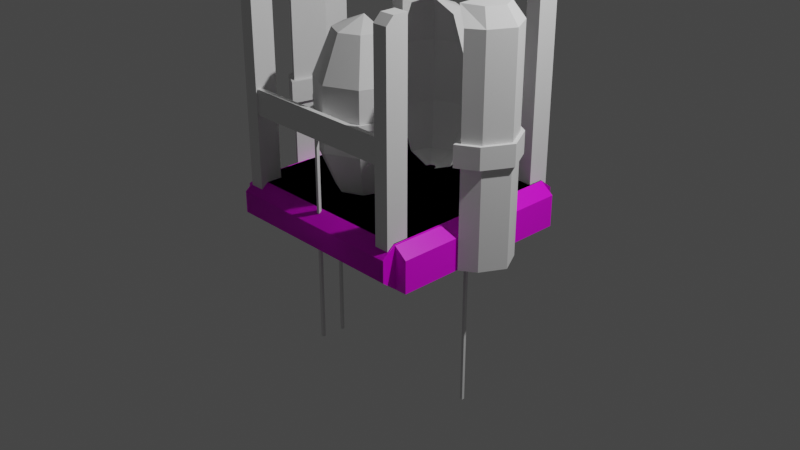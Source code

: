 # Source: Deposition.blend  (saved by Blender 2.80.75; exported with 4.5.12 LTS)
import bpy
from mathutils import Matrix  # noqa: F401  (used for matrix-valued properties, if any)

bpy.ops.wm.read_factory_settings(use_empty=True)
scene = bpy.context.scene
scene.name = 'Scene'

# ---- collections
col_collection = bpy.data.collections.new('Collection'); scene.collection.children.link(col_collection)

# ---- images (referenced by path relative to the original .blend; pixels are not part of the script)
import os
ASSET_DIR = os.environ.get("B2B_ASSET_DIR", "")  # directory of the original .blend (textures are referenced by path, not embedded)
HERE = os.path.dirname(os.path.abspath(__file__))  # packed textures are extracted next to this script under _unpacked/

def load_image(name, relpath, width, height, colorspace="sRGB"):
    """Load a texture the original file referenced (path relative to the .blend, or extracted next to this script)."""
    p = next((c for c in (os.path.join(HERE, relpath), os.path.join(ASSET_DIR, relpath)) if relpath and os.path.exists(c)), "")
    if p:
        img = bpy.data.images.load(p, check_existing=True)
        img.name = name
    else:  # same state as the original file: an image datablock whose file is absent (Cycles renders it pink)
        img = bpy.data.images.new(name, width, height)
        img.source = "FILE"
        img.filepath = "//" + (relpath or name)
    img.colorspace_settings.name = colorspace
    return img
img_conveyorbase_png = load_image('ConveyorBase.png', 'ConveyorBase.png', 1024, 1024, 'sRGB')

# ---- materials (node trees are filled in below, after node groups)
mat_mat = bpy.data.materials.new('mat')
mat_mat.alpha_threshold = 0.0
mat_mat.use_transparent_shadow = False
mat_mat.line_color = (0.0, 0.0, 0.0, 1.0)
mat_belt = bpy.data.materials.new('Belt')
mat_belt.use_transparent_shadow = False

# ---- material node trees
mat_mat.use_nodes = True; mat_mat.node_tree.nodes.clear()
_N = mat_mat.node_tree.nodes; _L = mat_mat.node_tree.links
n0 = _N.new('ShaderNodeOutputMaterial'); n0.name = 'Material Output'; n0.location = (300, 300)
n1 = _N.new('ShaderNodeBsdfPrincipled'); n1.name = 'Principled BSDF'; n1.location = (10, 300)
n1.distribution = 'GGX'
n1.subsurface_method = 'BURLEY'
n1.inputs[2].default_value = 0.4
n1.inputs[3].default_value = 1.45
n1.inputs[27].default_value = (0.0, 0.0, 0.0, 1.0)
n1.inputs[28].default_value = 1.0
n2 = _N.new('ShaderNodeTexImage'); n2.name = 'Image Texture'; n2.location = (-280, 280)
n2.image = img_conveyorbase_png
n2.interpolation = 'Closest'
_L.new(n1.outputs[0], n0.inputs[0])
_L.new(n2.outputs[0], n1.inputs[0])
n0.is_active_output = True
mat_belt.use_nodes = True; mat_belt.node_tree.nodes.clear()
_N = mat_belt.node_tree.nodes; _L = mat_belt.node_tree.links
n0 = _N.new('ShaderNodeOutputMaterial'); n0.name = 'Material Output'; n0.location = (300, 300)
n1 = _N.new('ShaderNodeBsdfPrincipled'); n1.name = 'Principled BSDF'; n1.location = (10, 300)
n1.distribution = 'GGX'
n1.subsurface_method = 'BURLEY'
n1.inputs[3].default_value = 1.45
n1.inputs[27].default_value = (0.0, 0.0, 0.0, 1.0)
n1.inputs[28].default_value = 1.0
n2 = _N.new('ShaderNodeTexImage'); n2.name = 'Image Texture'; n2.location = (-280, 280)
n2.image = img_conveyorbase_png
n2.interpolation = 'Closest'
_L.new(n1.outputs[0], n0.inputs[0])
_L.new(n2.outputs[0], n1.inputs[0])
n0.is_active_output = True

# ---- world
world_world = bpy.data.worlds.new('World'); scene.world = world_world
world_world.use_nodes = True; world_world.node_tree.nodes.clear()
_N = world_world.node_tree.nodes; _L = world_world.node_tree.links
n0 = _N.new('ShaderNodeOutputWorld'); n0.name = 'World Output'; n0.location = (300, 300)
n1 = _N.new('ShaderNodeBackground'); n1.name = 'Background'; n1.location = (10, 300)
n1.inputs[0].default_value = (0.05088, 0.05088, 0.05088, 1.0)
_L.new(n1.outputs[0], n0.inputs[0])
n0.is_active_output = True
world_world.color = (0.05088, 0.05088, 0.05088)
world_world.use_sun_shadow = False
world_world.sun_shadow_jitter_overblur = 0.0

# ---- cameras
cam_camera = bpy.data.cameras.new('Camera')
cam_camera.clip_end = 100.0
cam_camera.ortho_scale = 7.314

# ---- lights
light_light = bpy.data.lights.new('Light', 'POINT')
light_light.transmission_factor = 0.0
light_light.energy = 1000.0
light_light.shadow_soft_size = 0.1
light_light.shadow_maximum_resolution = 0.006
light_light.use_absolute_resolution = True

# ---- meshes
me_cube = bpy.data.meshes.new('Cube')
me_cube.from_pydata([(1.0, 1.0, 0.4421), (1.0, 1.0, -0.01116), (1.0, -1.0, 0.4421), (1.0, -1.0, -0.01116), (-1.0, 1.0, 0.4421), (-1.0, 1.0, -0.01116), (-1.0, -1.0, 0.4421), (-1.0, -1.0, -0.01116), (1.145, 1.0, 0.3288), (1.145, 1.0, 0.1022), (-1.145, -1.0, 0.1022), (-1.145, -1.0, 0.3288), (1.145, -1.0, 0.3288), (1.145, -1.0, 0.1022), (-1.145, 1.0, 0.3288), (-1.145, 1.0, 0.1022), (0.3333, 1.0, -0.01116), (-0.3334, 1.0, -0.01116), (0.3333, -1.0, 0.4421), (-0.3334, -1.0, 0.4421), (-0.3334, -1.0, -0.01116), (0.3333, -1.0, -0.01116), (-0.3334, 1.0, 0.4421), (0.3333, 1.0, 0.4421), (-0.3818, 1.0, 0.1022), (0.3816, 1.0, 0.1022), (-0.3818, 1.0, 0.3288), (0.3816, 1.0, 0.3288), (0.3816, -1.0, 0.1022), (-0.3818, -1.0, 0.1022), (0.3816, -1.0, 0.3288), (-0.3818, -1.0, 0.3288), (-0.3818, -1.011, 0.3288), (-0.3334, -1.011, 0.4421), (-1.0, -1.011, 0.4421), (-1.145, -1.011, 0.3288), (-0.3334, -1.011, -0.01116), (-0.3818, -1.011, 0.1022), (-1.145, -1.011, 0.1022), (-1.0, -1.011, -0.01116), (-0.3818, -1.011, 0.1022), (-0.3818, -1.011, 0.3288), (-1.145, -1.011, 0.3288), (-1.145, -1.011, 0.1022), (-1.145, 1.011, 0.1022), (-1.145, 1.011, 0.3288), (-0.3818, 1.011, 0.3288), (-0.3818, 1.011, 0.1022), (-1.0, 1.011, -0.01116), (-1.145, 1.011, 0.1022), (-0.3818, 1.011, 0.1022), (-0.3334, 1.011, -0.01116), (-1.145, 1.011, 0.3288), (-1.0, 1.011, 0.4421), (-0.3334, 1.011, 0.4421), (-0.3818, 1.011, 0.3288)], [], [(22, 4, 6, 19), (11, 6, 4, 14), (16, 1, 3, 21), (8, 0, 2, 12), (27, 23, 0, 8), (16, 25, 9, 1), (25, 27, 8, 9), (1, 9, 13, 3), (9, 8, 12, 13), (7, 10, 15, 5), (10, 11, 14, 15), (13, 12, 30, 28), (28, 30, 31, 29), (3, 13, 28, 21), (21, 28, 29, 20), (24, 26, 27, 25), (17, 24, 25, 16), (26, 22, 23, 27), (5, 17, 20, 7), (17, 16, 21, 20), (12, 2, 18, 30), (30, 18, 19, 31), (0, 23, 18, 2), (23, 22, 19, 18), (32, 33, 34, 35), (19, 33, 32, 31), (6, 34, 33, 19), (11, 35, 34, 6), (31, 32, 35, 11), (36, 37, 38, 39), (29, 37, 36, 20), (10, 38, 37, 29), (7, 39, 38, 10), (20, 36, 39, 7), (40, 41, 42, 43), (31, 41, 40, 29), (11, 42, 41, 31), (10, 43, 42, 11), (29, 40, 43, 10), (44, 45, 46, 47), (14, 45, 44, 15), (26, 46, 45, 14), (24, 47, 46, 26), (15, 44, 47, 24), (48, 49, 50, 51), (15, 49, 48, 5), (24, 50, 49, 15), (17, 51, 50, 24), (5, 48, 51, 17), (52, 53, 54, 55), (4, 53, 52, 14), (22, 54, 53, 4), (26, 55, 54, 22), (14, 52, 55, 26)])
me_cube.polygons.foreach_set('material_index', [1, 1, 1, 1, 0, 0, 0, 1, 1, 1, 1, 0, 0, 0, 0, 0, 0, 0, 1, 1, 0, 0, 1, 1, 0, 0, 0, 0, 0, 0, 0, 0, 0, 0, 0, 0, 0, 0, 0, 0, 0, 0, 0, 0, 0, 0, 0, 0, 0, 0, 0, 0, 0, 0])
_uv = me_cube.uv_layers.new(name='UVMap')
_uv.uv.foreach_set('vector', [2.728e-12, 0.3958, 0.0, 0.1875, 0.625, 0.1875, 0.625, 0.3958, 0.625, 0.1328, 0.625, 0.1875, 0.0, 0.1875, 0.0, 0.1328, -0.007812, 0.5703, -0.007812, 0.3672, 0.6172, 0.3672, 0.6172, 0.5703, 0.0, 0.875, 0.0, 0.8125, 0.625, 0.8125, 0.625, 0.875, 0.7969, 0.336, 0.7422, 0.3542, 0.7422, 0.0625, 0.7969, 0.007812, 0.9453, 0.3542, 0.8906, 0.336, 0.8906, 0.007812, 0.9453, 0.0625, 0.8906, 0.336, 0.7969, 0.336, 0.7969, 0.007812, 0.8906, 0.007812, 0.0, 1.0, 0.0, 0.9453, 0.625, 0.9453, 0.625, 1.0, 0.0, 0.9453, 0.0, 0.875, 0.625, 0.875, 0.625, 0.9453, 0.625, 0.0, 0.625, 0.0625, 0.0, 0.0625, 0.0, 0.0, 0.625, 0.0625, 0.625, 0.1328, 0.0, 0.1328, 0.0, 0.0625, 0.8906, 0.007812, 0.7969, 0.007812, 0.7969, 0.336, 0.8906, 0.336, 0.8906, 0.336, 0.7969, 0.336, 0.7969, 0.6641, 0.8906, 0.6641, 0.9453, 0.0625, 0.8906, 0.007812, 0.8906, 0.336, 0.9453, 0.3542, 0.9453, 0.3542, 0.8906, 0.336, 0.8906, 0.6641, 0.9453, 0.6459, 0.8906, 0.6641, 0.7969, 0.6641, 0.7969, 0.336, 0.8906, 0.336, 0.9453, 0.6459, 0.8906, 0.6641, 0.8906, 0.336, 0.9453, 0.3542, 0.7969, 0.6641, 0.7422, 0.6459, 0.7422, 0.3542, 0.7969, 0.336, -0.007812, 0.9922, -0.007812, 0.7891, 0.6172, 0.7891, 0.6172, 0.9922, -0.007812, 0.7891, -0.007812, 0.5703, 0.6172, 0.5703, 0.6172, 0.7891, 0.7969, 0.007812, 0.7422, 0.0625, 0.7422, 0.3542, 0.7969, 0.336, 0.7969, 0.336, 0.7422, 0.3542, 0.7422, 0.6459, 0.7969, 0.6641, 0.0, 0.8125, 2.728e-12, 0.6041, 0.625, 0.6041, 0.625, 0.8125, 2.728e-12, 0.6041, 2.728e-12, 0.3958, 0.625, 0.3958, 0.625, 0.6041, 0.7969, 0.6641, 0.7422, 0.6459, 0.7422, 0.9375, 0.7969, 0.9922, 0.7656, 0.007812, 0.7734, 0.007812, 0.7734, 0.02344, 0.7656, 0.02344, 0.6875, 0.1094, 0.6797, 0.1094, 0.6797, 0.007812, 0.6875, 0.007812, 0.6875, 0.1328, 0.6797, 0.1328, 0.6797, 0.1094, 0.6875, 0.1094, 0.7969, 0.6641, 0.7969, 0.6641, 0.7969, 0.9922, 0.7969, 0.9922, 0.9453, 0.6459, 0.8906, 0.6641, 0.8906, 0.9922, 0.9453, 0.9375, 0.7422, 0.007812, 0.7578, 0.007812, 0.7578, 0.02344, 0.7422, 0.02344, 0.8906, 0.9922, 0.8906, 0.9922, 0.8906, 0.6641, 0.8906, 0.6641, 0.6641, 0.03125, 0.6562, 0.03125, 0.6562, 0.007812, 0.6641, 0.007812, 0.6641, 0.1328, 0.6562, 0.1328, 0.6562, 0.03125, 0.6641, 0.03125, 0.8906, 0.6641, 0.7969, 0.6641, 0.7969, 0.9922, 0.8906, 0.9922, 0.6875, 0.007812, 0.7031, 0.007812, 0.7031, 0.03906, 0.6875, 0.03906, 0.7969, 0.9922, 0.7969, 0.9922, 0.7969, 0.6641, 0.7969, 0.6641, 0.7344, 0.03906, 0.7188, 0.03906, 0.7188, 0.007812, 0.7344, 0.007812, 0.8906, 0.6641, 0.8906, 0.6641, 0.8906, 0.9922, 0.8906, 0.9922, 0.8906, 0.9922, 0.7969, 0.9922, 0.7969, 0.6641, 0.8906, 0.6641, 0.7031, 0.007812, 0.7109, 0.007812, 0.7109, 0.03906, 0.7031, 0.03906, 0.7969, 0.6641, 0.7969, 0.6641, 0.7969, 0.9922, 0.7969, 0.9922, 0.7188, 0.03906, 0.7109, 0.03906, 0.7109, 0.007812, 0.7188, 0.007812, 0.8906, 0.9922, 0.8906, 0.9922, 0.8906, 0.6641, 0.8906, 0.6641, 0.9453, 0.9375, 0.8906, 0.9922, 0.8906, 0.6641, 0.9453, 0.6459, 0.6797, 0.1328, 0.6641, 0.1328, 0.6641, 0.1094, 0.6797, 0.1094, 0.8906, 0.6641, 0.8906, 0.6641, 0.8906, 0.9922, 0.8906, 0.9922, 0.7344, 0.007812, 0.7422, 0.007812, 0.7422, 0.02344, 0.7344, 0.02344, 0.6797, 0.1094, 0.6641, 0.1094, 0.6641, 0.007812, 0.6797, 0.007812, 0.7969, 0.9922, 0.7422, 0.9375, 0.7422, 0.6459, 0.7969, 0.6641, 0.6562, 0.03125, 0.6484, 0.03125, 0.6484, 0.007812, 0.6562, 0.007812, 0.6562, 0.1328, 0.6484, 0.1328, 0.6484, 0.03125, 0.6562, 0.03125, 0.7656, 0.02344, 0.7578, 0.02344, 0.7578, 0.007812, 0.7656, 0.007812, 0.7969, 0.9922, 0.7969, 0.9922, 0.7969, 0.6641, 0.7969, 0.6641])
me_cube.materials.append(mat_mat)
me_cube.materials.append(mat_belt)
me_cube.use_remesh_preserve_volume = False
me_cube.use_remesh_preserve_attributes = False
me_cube.use_mirror_vertex_groups = False
me_cube.update()
me_cube_001 = bpy.data.meshes.new('Cube.001')
me_cube_001.from_pydata([(1.0, 1.0, 0.4421), (1.0, 1.0, -0.01116), (1.0, -1.0, 0.4421), (1.0, -1.0, -0.01116), (-1.0, 1.0, 0.4421), (-1.0, 1.0, -0.01116), (-1.0, -1.0, 0.4421), (-1.0, -1.0, -0.01116), (1.145, 1.0, 0.3288), (1.145, 1.0, -0.007981), (-1.145, -1.0, -0.007981), (-1.145, -1.0, 0.3288), (1.145, -1.0, 0.3288), (1.145, -1.0, -0.007981), (-1.145, 1.0, 0.3288), (-1.145, 1.0, -0.007981)], [], [(0, 4, 6, 2), (12, 2, 6, 11), (11, 6, 4, 14), (5, 1, 3, 7), (8, 0, 2, 12), (14, 4, 0, 8), (5, 15, 9, 1), (15, 14, 8, 9), (1, 9, 13, 3), (9, 8, 12, 13), (7, 10, 15, 5), (10, 11, 14, 15), (3, 13, 10, 7), (13, 12, 11, 10)])
_uv = me_cube_001.uv_layers.new(name='UVMap')
_uv.uv.foreach_set('vector', [0.375, 0.0, 0.625, 0.0, 0.625, 0.25, 0.375, 0.25, 0.5417, 0.25, 0.625, 0.25, 0.625, 0.5, 0.5417, 0.5, 0.5417, 0.5, 0.625, 0.5, 0.625, 0.75, 0.5417, 0.75, 0.375, 0.75, 0.625, 0.75, 0.625, 1.0, 0.375, 1.0, 0.2917, 0.5, 0.375, 0.5, 0.375, 0.75, 0.2917, 0.75, 0.7917, 0.5, 0.875, 0.5, 0.875, 0.75, 0.7917, 0.75, 0.625, 0.5, 0.7083, 0.5, 0.7083, 0.75, 0.625, 0.75, 0.7083, 0.5, 0.7917, 0.5, 0.7917, 0.75, 0.7083, 0.75, 0.125, 0.5, 0.2083, 0.5, 0.2083, 0.75, 0.125, 0.75, 0.2083, 0.5, 0.2917, 0.5, 0.2917, 0.75, 0.2083, 0.75, 0.375, 0.5, 0.4583, 0.5, 0.4583, 0.75, 0.375, 0.75, 0.4583, 0.5, 0.5417, 0.5, 0.5417, 0.75, 0.4583, 0.75, 0.375, 0.25, 0.4583, 0.25, 0.4583, 0.5, 0.375, 0.5, 0.4583, 0.25, 0.5417, 0.25, 0.5417, 0.5, 0.4583, 0.5])
me_cube_001.materials.append(mat_mat)
me_cube_001.use_remesh_preserve_volume = False
me_cube_001.use_remesh_preserve_attributes = False
me_cube_001.use_mirror_vertex_groups = False
me_cube_001.update()
me_sphere = bpy.data.meshes.new('Sphere')
me_sphere.from_pydata([(0.8344, -0.9894, 0.06541), (0.8344, -0.9894, 2.417), (0.8344, -0.8328, 0.06541), (0.8344, -0.8328, 2.417), (1.074, -0.9894, 0.1363), (1.074, -0.9894, 2.42), (1.074, -0.8328, 0.1363), (1.074, -0.8328, 2.42), (0.8344, -0.9894, 2.501), (0.8344, -0.8328, 2.501), (0.991, -0.9894, 2.501), (0.991, -0.8328, 2.501)], [], [(0, 1, 3, 2), (2, 3, 7, 6), (6, 7, 5, 4), (4, 5, 1, 0), (2, 6, 4, 0), (5, 7, 11, 10), (11, 9, 8, 10), (3, 1, 8, 9), (1, 5, 10, 8), (7, 3, 9, 11)])
_uv = me_sphere.uv_layers.new(name='UVMap')
_uv.uv.foreach_set('vector', [0.375, 0.0, 0.625, 0.0, 0.625, 0.25, 0.375, 0.25, 0.375, 0.25, 0.625, 0.25, 0.625, 0.5, 0.375, 0.5, 0.375, 0.5, 0.625, 0.5, 0.625, 0.75, 0.375, 0.75, 0.375, 0.75, 0.625, 0.75, 0.625, 1.0, 0.375, 1.0, 0.125, 0.5, 0.375, 0.5, 0.375, 0.75, 0.125, 0.75, 0.625, 0.75, 0.625, 0.5, 0.625, 0.5, 0.625, 0.75, 0.625, 0.5, 0.875, 0.5, 0.875, 0.75, 0.625, 0.75, 0.625, 0.25, 0.625, 0.0, 0.625, 0.0, 0.625, 0.25, 0.625, 1.0, 0.625, 0.75, 0.625, 0.75, 0.625, 1.0, 0.625, 0.5, 0.625, 0.25, 0.625, 0.25, 0.625, 0.5])
me_sphere.use_remesh_preserve_volume = False
me_sphere.use_remesh_preserve_attributes = False
me_sphere.use_mirror_vertex_groups = False
me_sphere.update()
me_sphere_001 = bpy.data.meshes.new('Sphere.001')
me_sphere_001.from_pydata([(-1.165, 0.3562, 2.301), (-1.325, 0.2519, 0.002734), (-1.165, -0.3562, 2.301), (-1.458, -5.935e-08, 0.002734), (-1.325, -0.2519, 2.301), (-1.325, -0.2519, 0.002734), (-1.458, -5.935e-08, 2.301), (-1.165, -0.3562, 0.002734), (-1.325, 0.2519, 2.301), (-1.165, 0.3562, 0.002734), (-1.006, -0.2465, 2.467), (-1.228, -0.1743, 2.467), (-1.32, -6.126e-08, 2.467), (-1.228, 0.1743, 2.467), (-1.006, 0.2465, 2.467), (-1.129, 0.4158, 1.264), (-1.342, 0.294, 1.04), (-1.129, -0.4158, 1.264), (-1.497, -5.781e-08, 1.04), (-1.342, -0.294, 1.264), (-1.342, -0.294, 1.04), (-1.497, -5.781e-08, 1.264), (-1.129, -0.4158, 1.04), (-1.342, 0.294, 1.264), (-1.129, 0.4158, 1.04), (-1.071, -5.96e-08, 2.301), (-1.071, -5.96e-08, 0.002734), (-1.006, -5.96e-08, 2.467), (-1.035, -5.96e-08, 1.264), (-1.035, -5.96e-08, 1.04)], [], [(8, 0, 9, 1), (6, 8, 1, 3), (4, 6, 3, 5), (2, 4, 5, 7), (0, 8, 13, 14), (26, 9, 0, 25), (10, 27, 14, 13, 12, 11), (8, 6, 12, 13), (4, 2, 10, 11), (25, 0, 14, 27), (6, 4, 11, 12), (23, 15, 24, 16), (21, 23, 16, 18), (19, 21, 18, 20), (17, 19, 20, 22), (29, 24, 15, 28), (17, 28, 15, 23, 21, 19), (18, 16, 24, 29, 22, 20), (2, 25, 27, 10), (7, 26, 25, 2), (22, 29, 28, 17)])
_uv = me_sphere_001.uv_layers.new(name='UVMap')
_uv.uv.foreach_set('vector', [0.875, 0.5, 0.75, 0.5, 0.75, 0.5, 0.875, 0.5, 1.0, 0.5, 0.875, 0.5, 0.875, 0.5, 1.0, 0.5, 0.125, 0.5, 0.0, 0.5, 0.0, 0.5, 0.125, 0.5, 0.25, 0.5, 0.125, 0.5, 0.125, 0.5, 0.25, 0.5, 0.75, 0.5, 0.875, 0.5, 0.875, 0.5, 0.75, 0.5, 0.5, 0.5, 0.75, 0.5, 0.75, 0.5, 0.5, 0.5, 0.25, 0.5, 0.5, 0.5, 0.75, 0.5, 0.875, 0.5, 1.0, 0.5, 0.125, 0.5, 0.875, 0.5, 1.0, 0.5, 1.0, 0.5, 0.875, 0.5, 0.125, 0.5, 0.25, 0.5, 0.25, 0.5, 0.125, 0.5, 0.5, 0.5, 0.75, 0.5, 0.75, 0.5, 0.5, 0.5, 0.0, 0.5, 0.125, 0.5, 0.125, 0.5, 0.0, 0.5, 0.875, 0.5, 0.75, 0.5, 0.75, 0.5, 0.875, 0.5, 1.0, 0.5, 0.875, 0.5, 0.875, 0.5, 1.0, 0.5, 0.125, 0.5, 0.0, 0.5, 0.0, 0.5, 0.125, 0.5, 0.25, 0.5, 0.125, 0.5, 0.125, 0.5, 0.25, 0.5, 0.5, 0.5, 0.75, 0.5, 0.75, 0.5, 0.5, 0.5, 0.25, 0.5, 0.5, 0.5, 0.75, 0.5, 0.875, 0.5, 1.0, 0.5, 0.125, 0.5, 0.0, 0.5, 0.875, 0.5, 0.75, 0.5, 0.5, 0.5, 0.25, 0.5, 0.125, 0.5, 0.25, 0.5, 0.5, 0.5, 0.5, 0.5, 0.25, 0.5, 0.25, 0.5, 0.5, 0.5, 0.5, 0.5, 0.25, 0.5, 0.25, 0.5, 0.5, 0.5, 0.5, 0.5, 0.25, 0.5])
me_sphere_001.use_remesh_preserve_volume = False
me_sphere_001.use_remesh_preserve_attributes = False
me_sphere_001.use_mirror_vertex_groups = False
me_sphere_001.update()
me_cube_002 = bpy.data.meshes.new('Cube.002')
me_cube_002.from_pydata([(-4.728, -4.056, 1.714), (-4.728, -4.056, 2.892), (-4.728, 4.1, 1.714), (-4.728, 4.1, 2.892), (-4.518, -4.056, 1.714), (-4.518, -4.056, 2.892), (-4.518, 4.1, 1.714), (-4.518, 4.1, 2.892), (-4.722, -0.1398, 2.15), (-4.722, -0.1398, 2.429), (-4.722, 0.1398, 2.15), (-4.722, 0.1398, 2.429), (-4.37, -0.1398, 2.15), (-4.37, -0.1398, 2.429), (-4.37, 0.1398, 2.15), (-4.37, 0.1398, 2.429), (-4.239, -0.1398, 2.15), (-4.239, -0.1398, 2.429), (-4.239, 0.1398, 2.15), (-4.239, 0.1398, 2.429), (-3.666, 1.551, 2.15), (-3.666, 1.551, 2.429), (-3.572, 1.47, 2.429), (-3.572, 1.47, 2.15), (-3.666, -1.551, 2.429), (-3.666, -1.551, 2.15), (-3.572, -1.47, 2.15), (-3.572, -1.47, 2.429), (-2.047, 2.15, 2.15), (-2.047, 2.15, 2.429), (-1.915, 2.095, 2.429), (-1.915, 2.095, 2.15), (-2.047, -2.15, 2.429), (-2.047, -2.15, 2.15), (-1.915, -2.095, 2.15), (-1.915, -2.095, 2.429), (-2.582, 2.719, 2.15), (-2.582, 2.719, 2.429), (-2.451, 2.689, 2.429), (-2.451, 2.689, 2.15), (-2.582, -2.719, 2.429), (-2.582, -2.719, 2.15), (-2.451, -2.689, 2.15), (-2.451, -2.689, 2.429), (-4.075, -0.345, 1.98), (-4.075, -0.345, 2.67), (-4.662, -0.345, 1.98), (-4.662, -0.345, 2.67), (-4.075, 0.345, 1.98), (-4.075, 0.345, 2.67), (-4.662, 0.345, 1.98), (-4.662, 0.345, 2.67), (-4.662, -1.788e-07, 1.98), (-4.662, -1.788e-07, 2.67), (-4.23, -1.788e-07, 1.98), (-4.23, -1.788e-07, 2.67), (-4.256, -0.2261, 2.066), (-4.256, -0.2261, 2.518), (-4.719, -0.2261, 2.066), (-4.719, -0.2261, 2.518), (-4.256, 0.2261, 2.066), (-4.256, 0.2261, 2.518), (-4.719, 0.2261, 2.066), (-4.719, 0.2261, 2.518), (-4.546, -0.06705, -7.71), (-4.546, -0.06705, 1.938), (-4.68, -0.06705, -7.71), (-4.68, -0.06705, 1.938), (-4.546, 0.06705, -7.71), (-4.546, 0.06705, 1.938), (-4.68, 0.06705, -7.71), (-4.68, 0.06705, 1.938)], [], [(0, 1, 3, 2), (2, 3, 7, 6), (6, 7, 5, 4), (4, 5, 1, 0), (2, 6, 4, 0), (7, 3, 1, 5), (8, 9, 11, 10), (10, 11, 15, 14), (15, 13, 17, 19), (12, 13, 9, 8), (10, 14, 12, 8), (15, 11, 9, 13), (18, 19, 17, 16), (21, 29, 28, 20), (12, 14, 18, 16), (29, 37, 36, 28), (15, 21, 20, 14), (19, 22, 21, 15), (18, 23, 22, 19), (14, 20, 23, 18), (36, 37, 38, 39), (12, 25, 24, 13), (16, 26, 25, 12), (17, 27, 26, 16), (13, 24, 27, 17), (22, 30, 29, 21), (23, 31, 30, 22), (20, 28, 31, 23), (25, 33, 32, 24), (26, 34, 33, 25), (27, 35, 34, 26), (24, 32, 35, 27), (30, 38, 37, 29), (31, 39, 38, 30), (28, 36, 39, 31), (40, 41, 42, 43), (33, 41, 40, 32), (34, 42, 41, 33), (35, 43, 42, 34), (32, 40, 43, 35), (44, 45, 47, 46), (52, 53, 51, 50), (50, 51, 49, 48), (54, 55, 45, 44), (52, 50, 48, 54), (53, 47, 45, 55), (51, 53, 55, 49), (46, 52, 54, 44), (48, 49, 55, 54), (46, 47, 53, 52), (56, 57, 59, 58), (58, 59, 63, 62), (62, 63, 61, 60), (60, 61, 57, 56), (58, 62, 60, 56), (63, 59, 57, 61), (64, 65, 67, 66), (66, 67, 71, 70), (70, 71, 69, 68), (68, 69, 65, 64), (66, 70, 68, 64), (71, 67, 65, 69)])
_uv = me_cube_002.uv_layers.new(name='UVMap')
_uv.uv.foreach_set('vector', [0.375, 0.0, 0.625, 0.0, 0.625, 0.25, 0.375, 0.25, 0.375, 0.25, 0.625, 0.25, 0.625, 0.5, 0.375, 0.5, 0.375, 0.5, 0.625, 0.5, 0.625, 0.75, 0.375, 0.75, 0.375, 0.75, 0.625, 0.75, 0.625, 1.0, 0.375, 1.0, 0.125, 0.5, 0.375, 0.5, 0.375, 0.75, 0.125, 0.75, 0.625, 0.5, 0.875, 0.5, 0.875, 0.75, 0.625, 0.75, 0.375, 0.0, 0.625, 0.0, 0.625, 0.25, 0.375, 0.25, 0.375, 0.25, 0.625, 0.25, 0.625, 0.5, 0.375, 0.5, 0.625, 0.5, 0.625, 0.75, 0.625, 0.75, 0.625, 0.5, 0.375, 0.75, 0.625, 0.75, 0.625, 1.0, 0.375, 1.0, 0.125, 0.5, 0.375, 0.5, 0.375, 0.75, 0.125, 0.75, 0.625, 0.5, 0.875, 0.5, 0.875, 0.75, 0.625, 0.75, 0.375, 0.5, 0.625, 0.5, 0.625, 0.75, 0.375, 0.75, 0.625, 0.5, 0.625, 0.5, 0.375, 0.5, 0.375, 0.5, 0.375, 0.75, 0.375, 0.5, 0.375, 0.5, 0.375, 0.75, 0.625, 0.5, 0.625, 0.5, 0.375, 0.5, 0.375, 0.5, 0.625, 0.5, 0.625, 0.5, 0.375, 0.5, 0.375, 0.5, 0.625, 0.5, 0.625, 0.5, 0.625, 0.5, 0.625, 0.5, 0.375, 0.5, 0.375, 0.5, 0.625, 0.5, 0.625, 0.5, 0.375, 0.5, 0.375, 0.5, 0.375, 0.5, 0.375, 0.5, 0.375, 0.5, 0.625, 0.5, 0.625, 0.5, 0.375, 0.5, 0.375, 0.75, 0.375, 0.75, 0.625, 0.75, 0.625, 0.75, 0.375, 0.75, 0.375, 0.75, 0.375, 0.75, 0.375, 0.75, 0.625, 0.75, 0.625, 0.75, 0.375, 0.75, 0.375, 0.75, 0.625, 0.75, 0.625, 0.75, 0.625, 0.75, 0.625, 0.75, 0.625, 0.5, 0.625, 0.5, 0.625, 0.5, 0.625, 0.5, 0.375, 0.5, 0.375, 0.5, 0.625, 0.5, 0.625, 0.5, 0.375, 0.5, 0.375, 0.5, 0.375, 0.5, 0.375, 0.5, 0.375, 0.75, 0.375, 0.75, 0.625, 0.75, 0.625, 0.75, 0.375, 0.75, 0.375, 0.75, 0.375, 0.75, 0.375, 0.75, 0.625, 0.75, 0.625, 0.75, 0.375, 0.75, 0.375, 0.75, 0.625, 0.75, 0.625, 0.75, 0.625, 0.75, 0.625, 0.75, 0.625, 0.5, 0.625, 0.5, 0.625, 0.5, 0.625, 0.5, 0.375, 0.5, 0.375, 0.5, 0.625, 0.5, 0.625, 0.5, 0.375, 0.5, 0.375, 0.5, 0.375, 0.5, 0.375, 0.5, 0.625, 0.75, 0.375, 0.75, 0.375, 0.75, 0.625, 0.75, 0.375, 0.75, 0.375, 0.75, 0.625, 0.75, 0.625, 0.75, 0.375, 0.75, 0.375, 0.75, 0.375, 0.75, 0.375, 0.75, 0.625, 0.75, 0.625, 0.75, 0.375, 0.75, 0.375, 0.75, 0.625, 0.75, 0.625, 0.75, 0.625, 0.75, 0.625, 0.75, 0.375, 0.0, 0.625, 0.0, 0.625, 0.25, 0.375, 0.25, 0.375, 0.375, 0.625, 0.375, 0.625, 0.5, 0.375, 0.5, 0.375, 0.5, 0.625, 0.5, 0.625, 0.75, 0.375, 0.75, 0.375, 0.875, 0.625, 0.875, 0.625, 1.0, 0.375, 1.0, 0.25, 0.5, 0.375, 0.5, 0.375, 0.75, 0.25, 0.75, 0.75, 0.5, 0.875, 0.5, 0.875, 0.75, 0.75, 0.75, 0.625, 0.5, 0.75, 0.5, 0.75, 0.75, 0.625, 0.75, 0.125, 0.5, 0.25, 0.5, 0.25, 0.75, 0.125, 0.75, 0.375, 0.75, 0.625, 0.75, 0.625, 0.875, 0.375, 0.875, 0.375, 0.25, 0.625, 0.25, 0.625, 0.375, 0.375, 0.375, 0.375, 0.0, 0.625, 0.0, 0.625, 0.25, 0.375, 0.25, 0.375, 0.25, 0.625, 0.25, 0.625, 0.5, 0.375, 0.5, 0.375, 0.5, 0.625, 0.5, 0.625, 0.75, 0.375, 0.75, 0.375, 0.75, 0.625, 0.75, 0.625, 1.0, 0.375, 1.0, 0.125, 0.5, 0.375, 0.5, 0.375, 0.75, 0.125, 0.75, 0.625, 0.5, 0.875, 0.5, 0.875, 0.75, 0.625, 0.75, 0.375, 0.0, 0.625, 0.0, 0.625, 0.25, 0.375, 0.25, 0.375, 0.25, 0.625, 0.25, 0.625, 0.5, 0.375, 0.5, 0.375, 0.5, 0.625, 0.5, 0.625, 0.75, 0.375, 0.75, 0.375, 0.75, 0.625, 0.75, 0.625, 1.0, 0.375, 1.0, 0.125, 0.5, 0.375, 0.5, 0.375, 0.75, 0.125, 0.75, 0.625, 0.5, 0.875, 0.5, 0.875, 0.75, 0.625, 0.75])
me_cube_002.use_remesh_preserve_volume = False
me_cube_002.use_remesh_preserve_attributes = False
me_cube_002.use_mirror_vertex_groups = False
me_cube_002.update()
me_cube_003 = bpy.data.meshes.new('Cube.003')
me_cube_003.from_pydata([(-4.322, -4.056, 0.692), (-4.322, -4.056, 1.87), (-4.322, 4.1, 0.692), (-4.322, 4.1, 1.87), (-4.112, -4.056, 0.692), (-4.112, -4.056, 1.87), (-4.112, 4.1, 0.692), (-4.112, 4.1, 1.87), (-4.316, -0.1398, 1.128), (-4.316, -0.1398, 1.407), (-4.316, 0.1398, 1.128), (-4.316, 0.1398, 1.407), (-3.964, -0.1398, 1.128), (-3.964, -0.1398, 1.407), (-3.964, 0.1398, 1.128), (-3.964, 0.1398, 1.407), (-3.762, -5.376e-08, 1.128), (-3.762, -5.376e-08, 1.407), (-3.26, 0.1732, 1.128), (-3.26, 0.1732, 1.407), (-3.37, 0.0526, 1.497), (-3.37, 0.0526, 1.038), (-3.26, -0.1732, 1.407), (-3.26, -0.1732, 1.128), (-3.37, -0.0526, 1.038), (-3.37, -0.0526, 1.497), (-2.206, -1.926e-07, 1.267), (-3.668, -0.345, 0.9579), (-3.668, -0.345, 1.648), (-4.256, -0.345, 0.9579), (-4.256, -0.345, 1.648), (-3.668, 0.345, 0.9579), (-3.668, 0.345, 1.648), (-4.256, 0.345, 0.9579), (-4.256, 0.345, 1.648), (-4.256, -4.634e-08, 0.9579), (-4.256, -4.634e-08, 1.648), (-3.824, -4.634e-08, 0.9579), (-3.824, -4.634e-08, 1.648), (-3.85, -0.2261, 1.044), (-3.85, -0.2261, 1.496), (-4.312, -0.2261, 1.044), (-4.312, -0.2261, 1.496), (-3.85, 0.2261, 1.044), (-3.85, 0.2261, 1.496), (-4.312, 0.2261, 1.044), (-4.312, 0.2261, 1.496), (-4.139, -0.06705, -7.715), (-4.139, -0.06705, 0.9161), (-4.273, -0.06705, -7.715), (-4.273, -0.06705, 0.9161), (-4.139, 0.06705, -7.715), (-4.139, 0.06705, 0.9161), (-4.273, 0.06705, -7.715), (-4.273, 0.06705, 0.9161)], [], [(0, 1, 3, 2), (2, 3, 7, 6), (6, 7, 5, 4), (4, 5, 1, 0), (2, 6, 4, 0), (7, 3, 1, 5), (8, 9, 11, 10), (10, 11, 15, 14), (15, 13, 17), (12, 13, 9, 8), (10, 14, 12, 8), (15, 11, 9, 13), (19, 26, 18), (12, 14, 16), (15, 19, 18, 14), (17, 20, 19, 15), (16, 21, 20, 17), (14, 18, 21, 16), (12, 23, 22, 13), (16, 24, 23, 12), (17, 25, 24, 16), (13, 22, 25, 17), (20, 26, 19), (21, 26, 20), (18, 26, 21), (23, 26, 22), (24, 26, 23), (25, 26, 24), (22, 26, 25), (27, 28, 30, 29), (35, 36, 34, 33), (33, 34, 32, 31), (37, 38, 28, 27), (35, 33, 31, 37), (36, 30, 28, 38), (34, 36, 38, 32), (29, 35, 37, 27), (31, 32, 38, 37), (29, 30, 36, 35), (39, 40, 42, 41), (41, 42, 46, 45), (45, 46, 44, 43), (43, 44, 40, 39), (41, 45, 43, 39), (46, 42, 40, 44), (47, 48, 50, 49), (49, 50, 54, 53), (53, 54, 52, 51), (51, 52, 48, 47), (49, 53, 51, 47), (54, 50, 48, 52)])
_uv = me_cube_003.uv_layers.new(name='UVMap')
_uv.uv.foreach_set('vector', [0.375, 0.0, 0.625, 0.0, 0.625, 0.25, 0.375, 0.25, 0.375, 0.25, 0.625, 0.25, 0.625, 0.5, 0.375, 0.5, 0.375, 0.5, 0.625, 0.5, 0.625, 0.75, 0.375, 0.75, 0.375, 0.75, 0.625, 0.75, 0.625, 1.0, 0.375, 1.0, 0.125, 0.5, 0.375, 0.5, 0.375, 0.75, 0.125, 0.75, 0.625, 0.5, 0.875, 0.5, 0.875, 0.75, 0.625, 0.75, 0.375, 0.0, 0.625, 0.0, 0.625, 0.25, 0.375, 0.25, 0.375, 0.25, 0.625, 0.25, 0.625, 0.5, 0.375, 0.5, 0.625, 0.5, 0.625, 0.75, 0.625, 0.5, 0.375, 0.75, 0.625, 0.75, 0.625, 1.0, 0.375, 1.0, 0.125, 0.5, 0.375, 0.5, 0.375, 0.75, 0.125, 0.75, 0.625, 0.5, 0.875, 0.5, 0.875, 0.75, 0.625, 0.75, 0.625, 0.5, 0.375, 0.5, 0.375, 0.5, 0.375, 0.75, 0.375, 0.5, 0.375, 0.75, 0.625, 0.5, 0.625, 0.5, 0.375, 0.5, 0.375, 0.5, 0.625, 0.5, 0.625, 0.5, 0.625, 0.5, 0.625, 0.5, 0.375, 0.5, 0.375, 0.5, 0.625, 0.5, 0.625, 0.5, 0.375, 0.5, 0.375, 0.5, 0.375, 0.5, 0.375, 0.5, 0.375, 0.75, 0.375, 0.75, 0.625, 0.75, 0.625, 0.75, 0.375, 0.75, 0.375, 0.75, 0.375, 0.75, 0.375, 0.75, 0.625, 0.75, 0.625, 0.75, 0.375, 0.75, 0.375, 0.75, 0.625, 0.75, 0.625, 0.75, 0.625, 0.75, 0.625, 0.75, 0.625, 0.5, 0.625, 0.5, 0.625, 0.5, 0.375, 0.5, 0.625, 0.5, 0.625, 0.5, 0.375, 0.5, 0.375, 0.5, 0.375, 0.5, 0.375, 0.75, 0.625, 0.75, 0.625, 0.75, 0.375, 0.75, 0.375, 0.75, 0.375, 0.75, 0.625, 0.75, 0.375, 0.75, 0.375, 0.75, 0.625, 0.75, 0.625, 0.75, 0.625, 0.75, 0.375, 0.0, 0.625, 0.0, 0.625, 0.25, 0.375, 0.25, 0.375, 0.375, 0.625, 0.375, 0.625, 0.5, 0.375, 0.5, 0.375, 0.5, 0.625, 0.5, 0.625, 0.75, 0.375, 0.75, 0.375, 0.875, 0.625, 0.875, 0.625, 1.0, 0.375, 1.0, 0.25, 0.5, 0.375, 0.5, 0.375, 0.75, 0.25, 0.75, 0.75, 0.5, 0.875, 0.5, 0.875, 0.75, 0.75, 0.75, 0.625, 0.5, 0.75, 0.5, 0.75, 0.75, 0.625, 0.75, 0.125, 0.5, 0.25, 0.5, 0.25, 0.75, 0.125, 0.75, 0.375, 0.75, 0.625, 0.75, 0.625, 0.875, 0.375, 0.875, 0.375, 0.25, 0.625, 0.25, 0.625, 0.375, 0.375, 0.375, 0.375, 0.0, 0.625, 0.0, 0.625, 0.25, 0.375, 0.25, 0.375, 0.25, 0.625, 0.25, 0.625, 0.5, 0.375, 0.5, 0.375, 0.5, 0.625, 0.5, 0.625, 0.75, 0.375, 0.75, 0.375, 0.75, 0.625, 0.75, 0.625, 1.0, 0.375, 1.0, 0.125, 0.5, 0.375, 0.5, 0.375, 0.75, 0.125, 0.75, 0.625, 0.5, 0.875, 0.5, 0.875, 0.75, 0.625, 0.75, 0.375, 0.0, 0.625, 0.0, 0.625, 0.25, 0.375, 0.25, 0.375, 0.25, 0.625, 0.25, 0.625, 0.5, 0.375, 0.5, 0.375, 0.5, 0.625, 0.5, 0.625, 0.75, 0.375, 0.75, 0.375, 0.75, 0.625, 0.75, 0.625, 1.0, 0.375, 1.0, 0.125, 0.5, 0.375, 0.5, 0.375, 0.75, 0.125, 0.75, 0.625, 0.5, 0.875, 0.5, 0.875, 0.75, 0.625, 0.75])
me_cube_003.use_remesh_preserve_volume = False
me_cube_003.use_remesh_preserve_attributes = False
me_cube_003.use_mirror_vertex_groups = False
me_cube_003.update()
me_sphere_002 = bpy.data.meshes.new('Sphere.002')
me_sphere_002.from_pydata([(-0.432, 0.285, 2.162), (-0.4333, 0.4601, 1.714), (-0.4333, 0.4601, 1.057), (-0.4333, 0.2843, 0.6088), (-0.4333, -7.073e-08, 0.4912), (-0.4333, -0.2843, 2.163), (-0.4333, -0.4601, 1.714), (-0.4333, -0.4601, 1.057), (-0.4333, -0.2843, 0.6088), (-0.4333, -9.588e-08, 2.28), (-0.6567, -0.2011, 2.163), (-0.7948, -0.3253, 1.714), (-0.7948, -0.3253, 1.057), (-0.6567, -0.2011, 0.6088), (-0.7493, -6.728e-08, 2.163), (-0.9446, -5.287e-08, 1.714), (-0.9446, -5.287e-08, 1.057), (-0.7493, -3.845e-08, 0.6088), (-0.6567, 0.2011, 2.163), (-0.7948, 0.3253, 1.714), (-0.7948, 0.3253, 1.057), (-0.6567, 0.2011, 0.6088)], [], [(8, 7, 12, 13), (6, 5, 10, 11), (4, 8, 13), (7, 6, 11, 12), (5, 9, 10), (13, 12, 16, 17), (11, 10, 14, 15), (4, 13, 17), (12, 11, 15, 16), (10, 9, 14), (17, 16, 20, 21), (15, 14, 18, 19), (4, 17, 21), (16, 15, 19, 20), (14, 9, 18), (21, 20, 2, 3), (19, 18, 0, 1), (4, 21, 3), (20, 19, 1, 2), (18, 9, 0)])
_uv = me_sphere_002.uv_layers.new(name='UVMap')
_uv.uv.foreach_set('vector', [0.25, 0.2, 0.25, 0.4, 0.125, 0.4, 0.125, 0.2, 0.25, 0.6, 0.25, 0.8, 0.125, 0.8, 0.125, 0.6, 0.1875, 0.0, 0.25, 0.2, 0.125, 0.2, 0.25, 0.4, 0.25, 0.6, 0.125, 0.6, 0.125, 0.4, 0.25, 0.8, 0.1875, 1.0, 0.125, 0.8, 0.125, 0.2, 0.125, 0.4, 0.0, 0.4, 0.0, 0.2, 0.125, 0.6, 0.125, 0.8, 0.0, 0.8, 0.0, 0.6, 0.0625, 0.0, 0.125, 0.2, 0.0, 0.2, 0.125, 0.4, 0.125, 0.6, 0.0, 0.6, 0.0, 0.4, 0.125, 0.8, 0.0625, 1.0, 0.0, 0.8, 1.0, 0.2, 1.0, 0.4, 0.875, 0.4, 0.875, 0.2, 1.0, 0.6, 1.0, 0.8, 0.875, 0.8, 0.875, 0.6, 0.9375, 0.0, 1.0, 0.2, 0.875, 0.2, 1.0, 0.4, 1.0, 0.6, 0.875, 0.6, 0.875, 0.4, 1.0, 0.8, 0.9375, 1.0, 0.875, 0.8, 0.875, 0.2, 0.875, 0.4, 0.75, 0.4, 0.75, 0.2, 0.875, 0.6, 0.875, 0.8, 0.75, 0.8, 0.75, 0.6, 0.8125, 0.0, 0.875, 0.2, 0.75, 0.2, 0.875, 0.4, 0.875, 0.6, 0.75, 0.6, 0.75, 0.4, 0.875, 0.8, 0.8125, 1.0, 0.75, 0.8])
me_sphere_002.use_remesh_preserve_volume = False
me_sphere_002.use_remesh_preserve_attributes = False
me_sphere_002.use_mirror_vertex_groups = False
me_sphere_002.update()
me_cube_004 = bpy.data.meshes.new('Cube.004')
me_cube_004.from_pydata([(1.0, 1.0, 0.4421), (1.0, 1.0, -0.01116), (1.0, -1.0, 0.4421), (1.0, -1.0, -0.01116), (-1.0, 1.0, 0.4421), (-1.0, 1.0, -0.01116), (-1.0, -1.0, 0.4421), (-1.0, -1.0, -0.01116), (1.145, 1.0, 0.3288), (1.145, 1.0, 0.1022), (-1.145, -1.0, 0.1022), (-1.145, -1.0, 0.3288), (1.145, -1.0, 0.3288), (1.145, -1.0, 0.1022), (-1.145, 1.0, 0.3288), (-1.145, 1.0, 0.1022)], [], [(0, 4, 6, 2), (12, 2, 6, 11), (11, 6, 4, 14), (5, 1, 3, 7), (8, 0, 2, 12), (14, 4, 0, 8), (5, 15, 9, 1), (15, 14, 8, 9), (1, 9, 13, 3), (9, 8, 12, 13), (7, 10, 15, 5), (10, 11, 14, 15), (3, 13, 10, 7), (13, 12, 11, 10)])
me_cube_004.polygons.foreach_set('material_index', [1, 0, 1, 0, 1, 0, 0, 0, 1, 1, 1, 1, 0, 0])
_uv = me_cube_004.uv_layers.new(name='UVMap')
_uv.uv.foreach_set('vector', [0.0, 0.8125, 0.0, 0.1875, 0.625, 0.1875, 0.625, 0.8125, 0.7969, 0.007812, 0.7422, 0.0625, 0.7422, 0.9375, 0.7969, 0.9922, 0.625, 0.1328, 0.625, 0.1875, 0.0, 0.1875, 0.0, 0.1328, 0.9453, 0.9375, 0.9453, 0.0625, 0.9453, 0.0625, 0.9453, 0.9375, 0.0, 0.875, 0.0, 0.8125, 0.625, 0.8125, 0.625, 0.875, 0.7969, 0.9922, 0.7422, 0.9375, 0.7422, 0.0625, 0.7969, 0.007812, 0.9453, 0.9375, 0.8906, 0.9922, 0.8906, 0.007812, 0.9453, 0.0625, 0.8906, 0.9922, 0.7969, 0.9922, 0.7969, 0.007812, 0.8906, 0.007812, 0.0, 1.0, 0.0, 0.9453, 0.625, 0.9453, 0.625, 1.0, 0.0, 0.9453, 0.0, 0.875, 0.625, 0.875, 0.625, 0.9453, 0.625, 0.0, 0.625, 0.0625, 0.0, 0.0625, 0.0, 0.0, 0.625, 0.0625, 0.625, 0.1328, 0.0, 0.1328, 0.0, 0.0625, 0.9453, 0.0625, 0.8906, 0.007812, 0.8906, 0.9922, 0.9453, 0.9375, 0.8906, 0.007812, 0.7969, 0.007812, 0.7969, 0.9922, 0.8906, 0.9922])
me_cube_004.materials.append(mat_mat)
me_cube_004.materials.append(mat_belt)
me_cube_004.use_remesh_preserve_volume = False
me_cube_004.use_remesh_preserve_attributes = False
me_cube_004.use_mirror_vertex_groups = False
me_cube_004.update()

# ---- objects
ob_conveyorbase = bpy.data.objects.new('ConveyorBase', me_cube)
ob_light = bpy.data.objects.new('Light', light_light)
ob_camera = bpy.data.objects.new('Camera', cam_camera)
ob_podbase = bpy.data.objects.new('Podbase', me_cube_001)
ob_pillaractually = bpy.data.objects.new('pillarActually', me_sphere)
ob_pillars = bpy.data.objects.new('PILLARS', me_sphere_001)
ob_grabbers = bpy.data.objects.new('grabbers', me_cube_002)
ob_sealing = bpy.data.objects.new('sealing', me_cube_003)
ob_pod = bpy.data.objects.new('pod', me_sphere_002)
ob_conveyorbase_001 = bpy.data.objects.new('ConveyorBase.001', me_cube_004)

# ---- transforms, parenting, visibility, modifiers, constraints
ob_conveyorbase.location = (0.0, 0.0, 0.0)
ob_conveyorbase.rotation_euler = (0.0, -0.0, 1.571)
ob_conveyorbase.lock_rotations_4d = False
ob_conveyorbase.empty_display_type = 'ARROWS'
ob_conveyorbase.lineart.crease_threshold = 0.0
ob_light.location = (4.076, 1.005, 5.904)
ob_light.rotation_euler = (0.6503, 0.05522, 1.866)
ob_light.lock_rotations_4d = False
ob_light.empty_display_type = 'ARROWS'
ob_light.color = (0.0, 0.0, 0.0, 0.0)
ob_light.lineart.crease_threshold = 0.0
ob_camera.location = (7.359, -6.926, 4.958)
ob_camera.rotation_euler = (1.109, 0.0, 0.8149)
ob_camera.lock_rotations_4d = False
ob_camera.empty_display_type = 'ARROWS'
ob_camera.color = (0.0, 0.0, 0.0, 0.0)
ob_camera.display_type = 'WIRE'
ob_camera.lineart.crease_threshold = 0.0
ob_podbase.location = (0.0, 0.0, 0.0)
ob_podbase.lock_rotations_4d = False
ob_podbase.empty_display_type = 'ARROWS'
ob_podbase.lineart.crease_threshold = 0.0
ob_pillaractually.location = (0.0, 0.0, 0.0)
ob_pillaractually.rotation_euler = (0.0, -0.0, -1.571)
ob_pillaractually.lineart.crease_threshold = 0.0
_m = ob_pillaractually.modifiers.new('Mirror', 'MIRROR')
_m.use_axis = (True, True, False)
ob_pillars.location = (0.0, 0.0, 0.0)
ob_pillars.lineart.crease_threshold = 0.0
_m = ob_pillars.modifiers.new('Mirror', 'MIRROR')
ob_grabbers.location = (0.0, 0.0, 0.7762)
ob_grabbers.rotation_euler = (0.0, -0.0, -1.571)
ob_grabbers.scale = (0.2234, 0.2234, 0.2234)
ob_grabbers.lineart.crease_threshold = 0.0
_m = ob_grabbers.modifiers.new('Mirror', 'MIRROR')
ob_sealing.location = (0.0, 0.0, 0.002562)
ob_sealing.rotation_euler = (0.0, 0.0, -3.142)
ob_sealing.scale = (0.2234, 0.2234, 0.2234)
ob_sealing.lineart.crease_threshold = 0.0
_m = ob_sealing.modifiers.new('Mirror', 'MIRROR')
ob_pod.location = (0.0, 0.0, -0.07268)
ob_pod.rotation_euler = (0.0, -0.0, -1.571)
ob_pod.lineart.crease_threshold = 0.0
_m = ob_pod.modifiers.new('Mirror', 'MIRROR')
ob_conveyorbase_001.location = (0.0, 0.0, 0.0)
ob_conveyorbase_001.rotation_euler = (0.0, -0.0, 1.571)
ob_conveyorbase_001.lock_rotations_4d = False
ob_conveyorbase_001.empty_display_type = 'ARROWS'
ob_conveyorbase_001.lineart.crease_threshold = 0.0

# ---- collection membership
col_collection.objects.link(ob_conveyorbase)
col_collection.objects.link(ob_light)
col_collection.objects.link(ob_camera)
col_collection.objects.link(ob_podbase)
col_collection.objects.link(ob_pillaractually)
col_collection.objects.link(ob_pillars)
col_collection.objects.link(ob_grabbers)
col_collection.objects.link(ob_sealing)
col_collection.objects.link(ob_pod)
col_collection.objects.link(ob_conveyorbase_001)

# ---- scene / render settings (as saved in the file)
scene.camera = ob_camera
scene.frame_start = 1; scene.frame_end = 250; scene.frame_set(164)
scene.render.engine = 'BLENDER_EEVEE_NEXT'
scene.cycles.use_denoising = False
scene.cycles.samples = 128
scene.cycles.sampling_pattern = 'TABULATED_SOBOL'
scene.cycles.use_adaptive_sampling = False
scene.cycles.use_light_tree = False
scene.view_settings.view_transform = 'Filmic'
bpy.context.view_layer.update()
